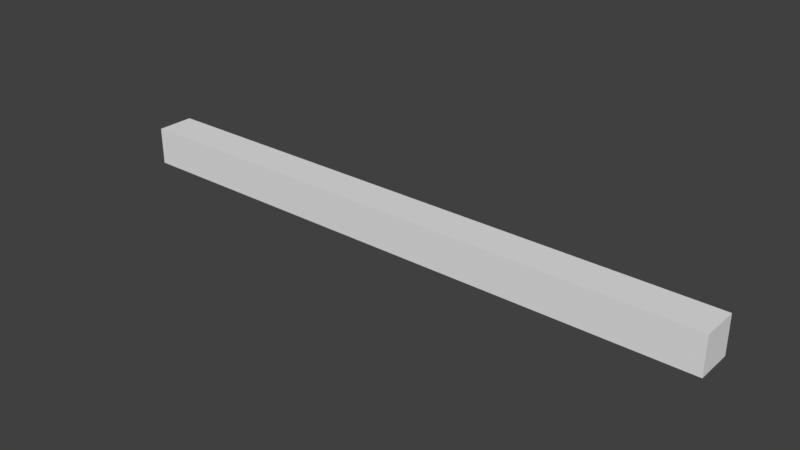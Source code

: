 # Source: SM_FloorFill_3x025x025.blend  (saved by Blender 2.79.0; exported with 4.5.12 LTS)
import bpy
from mathutils import Matrix  # noqa: F401  (used for matrix-valued properties, if any)

bpy.ops.wm.read_factory_settings(use_empty=True)
scene = bpy.context.scene
scene.name = 'Scene'

# ---- collections
col_collection_1 = bpy.data.collections.new('Collection 1'); scene.collection.children.link(col_collection_1)

# ---- world
world_world = bpy.data.worlds.new('World'); scene.world = world_world
world_world.color = (0.05088, 0.05088, 0.05088)
world_world.use_sun_shadow = False
world_world.sun_shadow_jitter_overblur = 0.0
world_world.cycles.sampling_method = 'MANUAL'

# ---- meshes
me_sm_floorfill_3x025x025 = bpy.data.meshes.new('SM_FloorFill_3x025x025')
me_sm_floorfill_3x025x025.from_pydata([(0.0, -0.25, -0.25), (0.0, -0.25, 0.0), (0.0, 0.0, 0.0), (0.0, 0.0, -0.25), (4.0, -0.25, -0.25), (4.0, -0.25, 0.0), (4.0, 0.0, 0.0), (4.0, 0.0, -0.25)], [], [(0, 1, 2, 3), (4, 7, 6, 5), (3, 2, 6, 7), (2, 1, 5, 6), (0, 3, 7, 4), (1, 0, 4, 5)])
me_sm_floorfill_3x025x025.use_remesh_preserve_volume = False
me_sm_floorfill_3x025x025.use_remesh_preserve_attributes = False
me_sm_floorfill_3x025x025.use_mirror_vertex_groups = False
me_sm_floorfill_3x025x025.update()

# ---- objects
ob_sm_floorfill_3x025x025 = bpy.data.objects.new('SM_FloorFill_3x025x025', me_sm_floorfill_3x025x025)

# ---- transforms, parenting, visibility, modifiers, constraints
ob_sm_floorfill_3x025x025.location = (0.0, 0.25, 0.25)
ob_sm_floorfill_3x025x025.lineart.crease_threshold = 0.0

# ---- collection membership
col_collection_1.objects.link(ob_sm_floorfill_3x025x025)

# ---- scene / render settings (as saved in the file)
scene.frame_start = 1; scene.frame_end = 250; scene.frame_set(1)
scene.render.engine = 'BLENDER_EEVEE_NEXT'
scene.render.resolution_percentage = 50
scene.render.dither_intensity = 0.0
scene.cycles.use_denoising = False
scene.cycles.samples = 128
scene.cycles.sampling_pattern = 'TABULATED_SOBOL'
scene.cycles.use_adaptive_sampling = False
scene.cycles.use_light_tree = False
scene.cycles.blur_glossy = 0.0
scene.cycles.sample_clamp_indirect = 0.0
scene.view_settings.view_transform = 'Standard'
bpy.context.view_layer.update()

# ---- added for rendering (the .blend has no active camera and no usable light): camera, sun
cam_auto = bpy.data.cameras.new('AutoCamera')
cam_auto.lens = 50.0
cam_auto.sensor_width = 36.0
cam_auto.clip_end = 1000.0
ob_auto_camera = bpy.data.objects.new('AutoCamera', cam_auto)
scene.collection.objects.link(ob_auto_camera)
ob_auto_camera.location = (5.71533, -4.33339, 3.09726)
ob_auto_camera.rotation_euler = (1.09748, -7.21219e-08, 0.694738)
scene.camera = ob_auto_camera
light_auto_sun = bpy.data.lights.new('AutoSun', 'SUN')
light_auto_sun.energy = 3.0
light_auto_sun.angle = 0.0523599
ob_auto_sun = bpy.data.objects.new('AutoSun', light_auto_sun)
scene.collection.objects.link(ob_auto_sun)
ob_auto_sun.rotation_euler = (0.872665, 0.174533, 0.523599)
bpy.context.view_layer.update()
